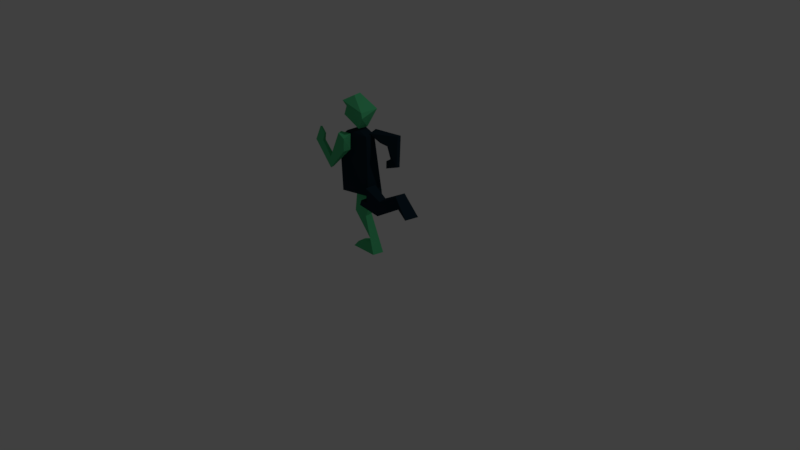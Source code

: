 # Source: man.blend  (saved by Blender 2.78.0; exported with 4.5.12 LTS)
import bpy
from mathutils import Matrix  # noqa: F401  (used for matrix-valued properties, if any)

bpy.ops.wm.read_factory_settings(use_empty=True)
scene = bpy.context.scene
scene.name = 'Scene'

# ---- collections
col_collection_1 = bpy.data.collections.new('Collection 1'); scene.collection.children.link(col_collection_1)

# ---- materials (node trees are filled in below, after node groups)
mat_matdark = bpy.data.materials.new('MatDark')
mat_matdark.alpha_threshold = 0.0
mat_matdark.use_transparent_shadow = False
mat_matdark.diffuse_color = (0.009134, 0.02624, 0.03955, 1.0)
mat_matdark.roughness = 0.5
mat_matlight = bpy.data.materials.new('MatLight')
mat_matlight.alpha_threshold = 0.0
mat_matlight.use_transparent_shadow = False
mat_matlight.diffuse_color = (0.08438, 0.5647, 0.2346, 1.0)
mat_matlight.roughness = 0.5

# ---- material node trees

# ---- world
world_world = bpy.data.worlds.new('World'); scene.world = world_world
world_world.color = (0.05088, 0.05088, 0.05088)
world_world.use_sun_shadow = False
world_world.sun_shadow_jitter_overblur = 0.0
world_world.cycles.sampling_method = 'MANUAL'

# ---- cameras
cam_camera = bpy.data.cameras.new('Camera')
cam_camera.clip_end = 100.0
cam_camera.lens = 35.0
cam_camera.sensor_width = 32.0
cam_camera.sensor_height = 18.0
cam_camera.ortho_scale = 7.314
cam_camera.dof.focus_distance = 0.0
cam_camera.dof.aperture_fstop = 128.0

# ---- lights
light_lamp = bpy.data.lights.new('Lamp', 'POINT')
light_lamp.transmission_factor = 0.0
light_lamp.cutoff_distance = 30.0
light_lamp.energy = 100.0
light_lamp.shadow_buffer_clip_start = 1.001
light_lamp.shadow_soft_size = 0.1
light_lamp.shadow_maximum_resolution = 0.006
light_lamp.use_absolute_resolution = True

# ---- meshes
me_mesh_009 = bpy.data.meshes.new('Mesh.009')
me_mesh_009.from_pydata([(0.01798, -0.001717, -0.02169), (0.008666, -0.001717, -0.01582), (0.00923, -0.001717, -0.02522), (0.00415, -0.001717, -0.02522), (0.002835, -0.001717, -0.0288), (0.017, -0.001717, -0.03159), (0.03227, -0.001717, -0.02133), (0.04014, -0.001717, -0.02585), (0.04633, -0.001717, -0.02435), (0.03479, -0.001717, -0.0128), (0.00923, -0.009338, -0.02522), (0.002835, -0.009338, -0.0288), (0.01741, -0.007898, -0.032), (0.03346, -0.00572, -0.02268), (0.04092, -0.00716, -0.02678), (0.01872, -0.007192, -0.02219), (0.03507, -0.009334, -0.01252), (0.008666, -0.009338, -0.01582), (0.00415, -0.009338, -0.02522), (0.04588, -0.01148, -0.02357), (-0.01591, 0.007918, -0.04225), (-0.00185, 0.007918, -0.05963), (-0.01266, 0.007918, -0.06377), (-0.0139, 0.007918, -0.06747), (0.004672, 0.007918, -0.06747), (-0.006019, 0.007918, -0.04324), (0.004159, 0.007918, -0.02332), (-0.01206, 0.007918, -0.02229), (-0.01376, -0.0006804, -0.06638), (0.004811, -0.0006804, -0.06638), (-0.001952, 0.003995, -0.06044), (-0.016, 0.003037, -0.04267), (-0.01206, 0.002009, -0.02229), (-0.01266, 0.002009, -0.06377), (-0.006034, 0.002967, -0.04363), (0.004159, 0.002009, -0.02332), (-0.01244, 0.008381, 0.01498), (-0.004441, 0.004303, 0.01593), (0.001683, 0.004303, 0.01354), (0.00829, 0.004303, -0.02416), (-0.01351, 0.005171, -0.02261), (-0.01701, 0.008049, 0.009499), (0.001683, 0.004303, 0.01354), (-0.004441, 0.004303, 0.01593), (0.004861, -0.004289, -0.02402), (-0.01619, -0.006619, -0.02565), (-0.01691, -0.007379, 0.009925), (0.001322, -0.00199, 0.01354), (-0.004441, -0.00199, 0.01593), (-0.01246, -0.005049, 0.01498), (-0.01997, 0.002457, 0.02228), (-0.01775, 0.004315, 0.02764), (-0.00433, 0.004098, 0.01714), (0.001943, 0.006618, 0.02958), (-0.01044, 0.004037, 0.03719), (-0.01832, 0.007405, 0.03326), (-0.01552, -0.005548, 0.03339), (-0.01958, -0.00108, 0.02233), (0.002326, -0.005725, 0.02596), (0.001773, -0.005864, 0.02945), (-0.01661, -0.001673, 0.0286), (-0.005, -0.000653, 0.01698), (-0.004794, -0.002566, 0.01727), (-0.009594, -0.001204, 0.03702), (-0.008786, -0.006094, 0.003633), (-0.02193, -0.009098, -0.01049), (-0.03575, -0.009098, 0.004738), (-0.03162, -0.009098, 0.01361), (-0.02823, -0.009098, 0.009964), (-0.02885, -0.009098, 0.005421), (-0.02175, -0.009098, -0.001822), (-0.01425, -0.008428, 0.01477), (-0.009063, -0.005424, 0.01372), (-0.03133, -0.01073, 0.01418), (-0.0277, -0.01073, 0.0106), (-0.02194, -0.01127, -0.01075), (-0.0204, -0.01234, -0.002711), (-0.02861, -0.01123, 0.005483), (-0.03553, -0.01127, 0.004542), (-0.009022, -0.01123, 0.003488), (-0.007277, -0.0123, 0.01249), (-0.01359, -0.01123, 0.01431), (-0.0007285, 0.007718, 0.01564), (0.02144, 0.007718, 0.01727), (0.02044, 0.007718, -0.003268), (0.01125, 0.007718, -0.006626), (0.01143, 0.007718, -0.001652), (0.01508, 0.007718, 0.001128), (0.01518, 0.007718, 0.01127), (0.005856, 0.007718, 0.008301), (0.004162, 0.007718, 0.01319), (0.01125, 0.007718, -0.006626), (0.01143, 0.007718, -0.001652), (0.02044, 0.007718, -0.003268), (0.01508, 0.007718, 0.001128), (0.01518, 0.007718, 0.01127), (0.02144, 0.007718, 0.01727), (-0.0007285, 0.007718, 0.01564), (0.004162, 0.007718, 0.01319), (0.005856, 0.007718, 0.008301), (0.01106, 0.005317, -0.00625), (0.01124, 0.005317, -0.001275), (0.02025, 0.005317, -0.002892), (0.01508, 0.005215, 0.001128), (0.016, 0.00178, 0.0105), (0.02144, 0.005215, 0.01727), (0.0002445, 0.001633, 0.0143), (0.004983, 0.00178, 0.01243), (0.005703, 0.005362, 0.008875)], [(54, 63)], [(0, 9, 6), (6, 9, 8), (2, 1, 0), (0, 6, 5), (7, 6, 8), (2, 0, 5), (4, 3, 2), (4, 2, 5), (15, 13, 16), (13, 19, 16), (10, 15, 17), (15, 12, 13), (14, 19, 13), (10, 12, 15), (11, 10, 18), (11, 12, 10), (9, 0, 15, 16), (7, 8, 19, 14), (4, 5, 12, 11), (5, 6, 13, 12), (1, 2, 10, 17), (3, 4, 11, 18), (0, 1, 17, 15), (2, 3, 18, 10), (6, 7, 14, 13), (8, 9, 16, 19), (20, 27, 26), (20, 26, 25), (21, 20, 25), (21, 25, 24), (22, 21, 24), (23, 22, 24), (31, 35, 32), (31, 34, 35), (30, 34, 31), (30, 29, 34), (33, 29, 30), (28, 29, 33), (22, 23, 28, 33), (26, 27, 32, 35), (20, 21, 30, 31), (25, 26, 35, 34), (24, 25, 34, 29), (27, 20, 31, 32), (21, 22, 33, 30), (23, 24, 29, 28), (36, 37, 38), (41, 36, 38), (41, 38, 39), (40, 41, 39), (40, 39, 44, 45), (39, 42, 47, 44), (36, 41, 46, 49), (41, 40, 45, 46), (39, 38, 42), (37, 36, 43), (38, 37, 43, 42), (49, 47, 48), (46, 47, 49), (46, 44, 47), (45, 44, 46), (43, 36, 49, 48), (42, 43, 48, 47), (55, 56, 63, 59, 53, 54), (59, 58, 53), (58, 62, 52, 53), (50, 57, 60, 51), (56, 59, 63), (61, 52, 62), (51, 60, 56, 55), (60, 62, 58), (60, 58, 59, 56), (57, 61, 62, 60), (55, 54, 53), (52, 51, 55, 53), (51, 52, 50), (57, 50, 52, 61), (70, 71, 72), (66, 67, 68), (70, 72, 64), (66, 68, 69), (66, 69, 70), (65, 66, 70), (70, 64, 65), (76, 80, 81), (78, 74, 73), (76, 79, 80), (78, 77, 74), (78, 76, 77), (75, 76, 78), (76, 75, 79), (66, 65, 75, 78), (68, 67, 73, 74), (65, 64, 79, 75), (71, 70, 76, 81), (69, 68, 74, 77), (64, 72, 80, 79), (70, 69, 77, 76), (67, 66, 78, 73), (72, 71, 81, 80), (82, 83, 88), (88, 83, 84), (90, 82, 88), (89, 90, 88), (87, 88, 84), (86, 87, 84), (85, 86, 84), (98, 99, 108, 107), (97, 98, 107, 106), (92, 91, 100, 101), (99, 95, 104, 108), (96, 97, 106, 105), (94, 92, 101, 103), (93, 96, 105, 102), (86, 85, 91, 92), (82, 90, 98, 97), (90, 89, 99, 98), (88, 87, 94, 95), (85, 84, 93, 91), (84, 83, 96, 93), (87, 86, 92, 94), (83, 82, 97, 96), (89, 88, 95, 99), (106, 104, 105), (104, 102, 105), (107, 104, 106), (108, 104, 107), (103, 102, 104), (101, 102, 103), (100, 102, 101), (95, 94, 103, 104), (91, 93, 102, 100)])
me_mesh_009.polygons.foreach_set('material_index', [0, 0, 0, 0, 0, 0, 0, 0, 0, 0, 0, 0, 0, 0, 0, 0, 0, 0, 0, 0, 0, 0, 0, 0, 0, 0, 1, 1, 1, 1, 1, 1, 1, 1, 1, 1, 1, 1, 1, 1, 1, 1, 1, 1, 1, 1, 0, 0, 0, 0, 0, 0, 0, 0, 0, 0, 0, 0, 0, 0, 0, 0, 0, 1, 1, 1, 1, 1, 1, 1, 1, 1, 1, 1, 1, 1, 1, 1, 1, 1, 1, 1, 1, 1, 1, 1, 1, 1, 1, 1, 1, 1, 1, 1, 1, 1, 1, 1, 1, 1, 0, 0, 0, 0, 0, 0, 0, 0, 0, 0, 0, 0, 0, 0, 0, 0, 0, 0, 0, 0, 0, 0, 0, 0, 0, 0, 0, 0, 0, 0, 0, 0])
me_mesh_009.materials.append(mat_matdark)
me_mesh_009.materials.append(mat_matlight)
me_mesh_009.use_remesh_preserve_volume = False
me_mesh_009.use_remesh_preserve_attributes = False
me_mesh_009.use_mirror_vertex_groups = False
me_mesh_009.update()

# ---- objects
ob_runner = bpy.data.objects.new('Runner', me_mesh_009)
ob_lamp = bpy.data.objects.new('Lamp', light_lamp)
ob_camera = bpy.data.objects.new('Camera', cam_camera)

# ---- transforms, parenting, visibility, modifiers, constraints
ob_runner.location = (0.0, 0.0, 1.347)
ob_runner.scale = (19.92, 19.93, 19.92)
ob_runner.lineart.crease_threshold = 0.0
ob_lamp.location = (4.076, 1.005, 5.904)
ob_lamp.rotation_euler = (0.6503, 0.05522, 1.866)
ob_lamp.lock_rotations_4d = False
ob_lamp.empty_display_type = 'ARROWS'
ob_lamp.color = (0.0, 0.0, 0.0, 0.0)
ob_lamp.lineart.crease_threshold = 0.0
ob_camera.location = (7.481, -6.508, 5.344)
ob_camera.rotation_euler = (1.109, 0.0, 0.8149)
ob_camera.lock_rotations_4d = False
ob_camera.empty_display_type = 'ARROWS'
ob_camera.color = (0.0, 0.0, 0.0, 0.0)
ob_camera.display_type = 'WIRE'
ob_camera.lineart.crease_threshold = 0.0

# ---- collection membership
col_collection_1.objects.link(ob_runner)
col_collection_1.objects.link(ob_lamp)
col_collection_1.objects.link(ob_camera)

# ---- scene / render settings (as saved in the file)
scene.camera = ob_camera
scene.frame_start = 1; scene.frame_end = 250; scene.frame_set(1)
scene.render.engine = 'BLENDER_EEVEE_NEXT'
scene.render.resolution_percentage = 50
scene.render.dither_intensity = 0.0
scene.cycles.use_denoising = False
scene.cycles.samples = 128
scene.cycles.sampling_pattern = 'TABULATED_SOBOL'
scene.cycles.light_sampling_threshold = 0.0
scene.cycles.use_adaptive_sampling = False
scene.cycles.use_light_tree = False
scene.cycles.blur_glossy = 0.0
scene.cycles.sample_clamp_indirect = 0.0
scene.view_settings.view_transform = 'Standard'
bpy.context.view_layer.update()
